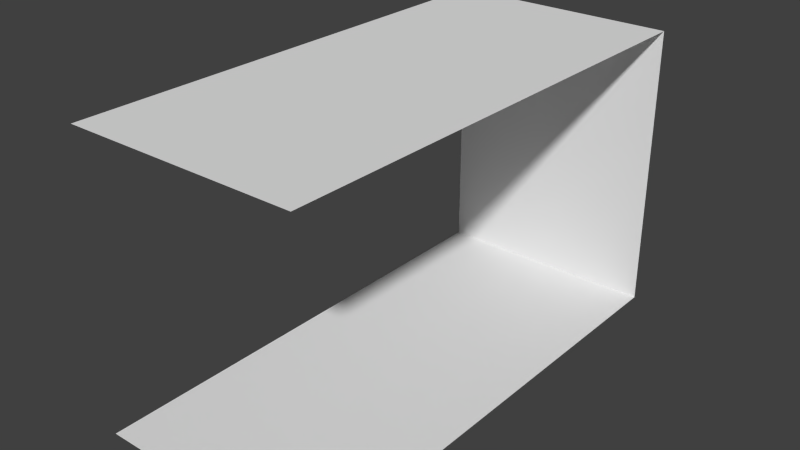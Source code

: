 # Source: last_exit.blend  (saved by Blender 2.72.0; exported with 4.5.12 LTS)
import bpy
from mathutils import Matrix  # noqa: F401  (used for matrix-valued properties, if any)

bpy.ops.wm.read_factory_settings(use_empty=True)
scene = bpy.context.scene
scene.name = 'Scene'

# ---- collections
col_collection_2 = bpy.data.collections.new('Collection 2'); scene.collection.children.link(col_collection_2)

# ---- materials (node trees are filled in below, after node groups)
mat_mur_exit_last = bpy.data.materials.new('mur_exit_last')
mat_mur_exit_last.alpha_threshold = 0.0
mat_mur_exit_last.use_transparent_shadow = False
mat_mur_exit_last.roughness = 0.5

# ---- material node trees

# ---- world
world_world = bpy.data.worlds.new('World'); scene.world = world_world
world_world.color = (0.05088, 0.05088, 0.05088)
world_world.use_sun_shadow = False
world_world.sun_shadow_jitter_overblur = 0.0
world_world.cycles.sampling_method = 'MANUAL'
world_world.cycles.sample_map_resolution = 256

# ---- meshes
me_cube_006 = bpy.data.meshes.new('Cube.006')
me_cube_006.from_pydata([(0.3333, -5.96e-08, 0.0), (-0.3333, 5.96e-08, 0.0), (0.3333, -1.42, 0.0), (-0.3333, -1.42, 0.0), (0.3333, -4.172e-07, 0.8318), (-0.3333, -2.98e-07, 0.8318), (0.3333, -1.42, 0.8318), (-0.3333, -1.42, 0.8318)], [], [(3, 2, 0, 1), (6, 7, 5, 4), (4, 5, 1, 0)])
_uv = me_cube_006.uv_layers.new(name='UVMap')
_uv.uv.foreach_set('vector', [0.0, 0.0, 0.9977, 0.0, 0.9977, 0.3887, 8.941e-07, 0.3887, 0.9977, 1.0, 3.576e-07, 1.0, 7.749e-07, 0.6241, 0.9977, 0.6241, 0.9977, 0.6241, 7.749e-07, 0.6241, 8.941e-07, 0.3887, 0.9977, 0.3887])
me_cube_006.materials.append(mat_mur_exit_last)
me_cube_006.use_remesh_preserve_volume = False
me_cube_006.use_remesh_preserve_attributes = False
me_cube_006.use_mirror_vertex_groups = False
me_cube_006.update()

# ---- objects
ob_mur_exit_last = bpy.data.objects.new('mur_exit_last', me_cube_006)

# ---- transforms, parenting, visibility, modifiers, constraints
ob_mur_exit_last.location = (-2.507, 0.0, 0.0)
ob_mur_exit_last.lock_rotations_4d = False
ob_mur_exit_last.empty_display_type = 'ARROWS'
ob_mur_exit_last.lineart.crease_threshold = 0.0

# ---- collection membership
col_collection_2.objects.link(ob_mur_exit_last)

# ---- scene / render settings (as saved in the file)
scene.frame_start = 1; scene.frame_end = 250; scene.frame_set(2)
scene.render.engine = 'BLENDER_EEVEE_NEXT'
scene.render.resolution_x = 320
scene.render.resolution_y = 180
scene.render.resolution_percentage = 50
scene.render.dither_intensity = 0.0
scene.cycles.use_denoising = False
scene.cycles.samples = 10
scene.cycles.sampling_pattern = 'TABULATED_SOBOL'
scene.cycles.light_sampling_threshold = 0.0
scene.cycles.use_adaptive_sampling = False
scene.cycles.use_light_tree = False
scene.cycles.blur_glossy = 0.0
scene.cycles.pixel_filter_type = 'GAUSSIAN'
scene.cycles.sample_clamp_indirect = 0.0
scene.view_settings.view_transform = 'Standard'
bpy.context.view_layer.update()

# ---- added for rendering (the .blend has no active camera and no usable light): camera, sun
cam_auto = bpy.data.cameras.new('AutoCamera')
cam_auto.lens = 50.0
cam_auto.sensor_width = 36.0
cam_auto.clip_end = 1000.0
ob_auto_camera = bpy.data.objects.new('AutoCamera', cam_auto)
scene.collection.objects.link(ob_auto_camera)
ob_auto_camera.location = (-0.864115, -2.68147, 1.73019)
ob_auto_camera.rotation_euler = (1.09748, -7.21219e-08, 0.694738)
scene.camera = ob_auto_camera
light_auto_sun = bpy.data.lights.new('AutoSun', 'SUN')
light_auto_sun.energy = 3.0
light_auto_sun.angle = 0.0523599
ob_auto_sun = bpy.data.objects.new('AutoSun', light_auto_sun)
scene.collection.objects.link(ob_auto_sun)
ob_auto_sun.rotation_euler = (0.872665, 0.174533, 0.523599)
bpy.context.view_layer.update()
